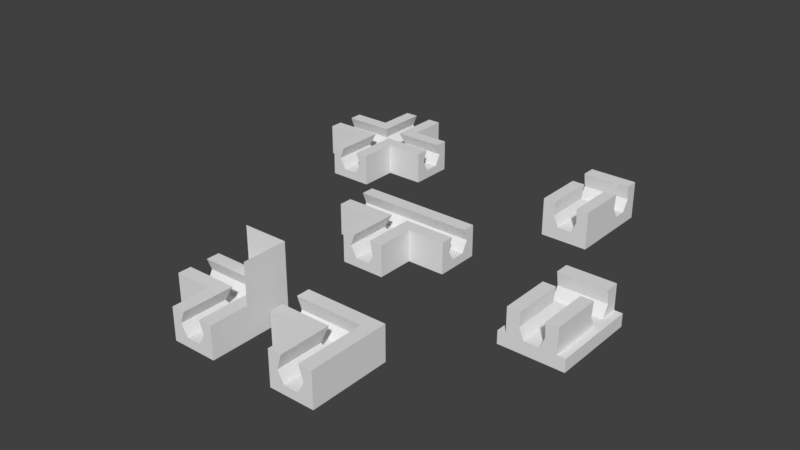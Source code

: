 # Source: stick-joints.blend  (saved by Blender 2.78.0; exported with 4.5.12 LTS)
import bpy
from mathutils import Matrix  # noqa: F401  (used for matrix-valued properties, if any)

bpy.ops.wm.read_factory_settings(use_empty=True)
scene = bpy.context.scene
scene.name = 'Scene'

# ---- collections
col_collection_1 = bpy.data.collections.new('Collection 1'); scene.collection.children.link(col_collection_1)

# ---- world
world_world = bpy.data.worlds.new('World'); scene.world = world_world
world_world.color = (0.05088, 0.05088, 0.05088)
world_world.use_sun_shadow = False
world_world.sun_shadow_jitter_overblur = 0.0
world_world.cycles.sampling_method = 'MANUAL'

# ---- meshes
me_cube_034 = bpy.data.meshes.new('Cube.034')
me_cube_034.from_pydata([(0.1864, 0.9188, -1.386), (0.1864, -0.9188, -1.386), (2.5, 1.528, 3.323e-07), (2.5, 0.9188, -1.386), (2.5, -0.9188, -1.386), (2.5, -1.528, -1.717e-07), (0.4467, -1.528, -1.717e-07), (0.4467, 1.528, 3.815e-07), (2.5, 1.448, 1.8), (2.5, -1.448, 1.8), (0.3683, -1.448, 1.8), (0.3683, 1.448, 1.8), (2.5, 3.0, -3.0), (2.5, 3.0, 1.8), (-0.3495, 3.0, -1.386), (-0.6421, 3.0, 5.255e-07), (-1.134, 3.0, -3.0), (0.3683, 3.0, 1.8), (0.1864, 3.0, -1.386), (-1.134, 3.0, 1.8), (-0.539, 3.0, 1.8), (0.4467, 3.0, 5.845e-07), (2.5, -3.055, -3.0), (0.1864, -3.055, -1.386), (-0.3495, -3.055, -1.386), (2.5, -3.055, 1.8), (0.4467, -3.055, -3.771e-07), (-1.134, -3.055, -3.0), (-0.539, -3.055, 1.8), (-1.134, -3.055, 1.8), (-0.6421, -3.055, -5.152e-07), (0.3683, -3.055, 1.8), (2.5, 3.0, -1.386), (2.5, -3.055, -1.386), (-1.134, 3.0, -1.386), (-1.134, -3.055, -1.386), (2.5, 4.0, -3.0), (-0.3495, 4.0, -1.386), (-1.134, 4.0, -3.0), (0.1864, 4.0, -1.386), (2.5, 4.0, -1.386), (-1.134, 4.0, -1.386), (2.5, -4.055, -3.0), (0.1864, -4.055, -1.386), (-0.3495, -4.055, -1.386), (-1.134, -4.055, -3.0), (2.5, -4.055, -1.386), (-1.134, -4.055, -1.386)], [], [(10, 6, 26, 31), (5, 4, 1, 6), (5, 6, 10, 9), (7, 0, 3, 2), (7, 2, 8, 11), (21, 18, 0, 7), (15, 20, 28, 30), (13, 17, 11, 8), (34, 16, 27, 35), (17, 21, 7, 11), (12, 16, 34, 19, 20, 15, 14, 18, 21, 17, 13, 32), (24, 23, 1, 4, 3, 0, 18, 14), (31, 25, 9, 10), (22, 27, 16, 12), (27, 22, 33, 25, 31, 26, 23, 24, 30, 28, 29, 35), (29, 28, 20, 19), (33, 22, 12, 32), (30, 24, 14, 15), (23, 26, 6, 1), (9, 25, 33, 4, 5), (19, 34, 35, 29), (8, 2, 3, 32, 13), (32, 12, 36, 40), (34, 41, 38, 16), (12, 16, 38, 36), (18, 32, 40, 39), (14, 18, 39, 37), (14, 37, 41, 34), (22, 33, 46, 42), (24, 44, 43, 23), (27, 45, 47, 35), (23, 43, 46, 33), (24, 35, 47, 44), (22, 42, 45, 27), (38, 41, 37, 39, 40, 36), (42, 46, 43, 44, 47, 45)])
me_cube_034.use_remesh_preserve_volume = False
me_cube_034.use_remesh_preserve_attributes = False
me_cube_034.use_mirror_vertex_groups = False
me_cube_034.update()
me_cube_032 = bpy.data.meshes.new('Cube.032')
me_cube_032.from_pydata([(0.1864, 0.9188, -1.386), (0.1864, -0.9188, -1.386), (2.5, 1.528, 3.323e-07), (2.5, 0.9188, -1.386), (2.5, -0.9188, -1.386), (2.5, -1.528, -1.717e-07), (0.4467, -1.528, -1.717e-07), (0.4467, 1.528, 3.815e-07), (2.5, 1.448, 1.8), (2.5, -1.448, 1.8), (0.3683, -1.448, 1.8), (0.3683, 1.448, 1.8), (2.5, 3.0, -3.0), (2.5, 3.0, 1.8), (-0.3495, 3.0, -1.386), (-0.6421, 3.0, 5.255e-07), (-1.134, 3.0, -3.0), (0.3683, 3.0, 1.8), (0.1864, 3.0, -1.386), (-1.134, 3.0, 1.8), (-0.539, 3.0, 1.8), (0.4467, 3.0, 5.845e-07), (2.5, -3.055, -3.0), (0.1864, -3.055, -1.386), (-0.3495, -3.055, -1.386), (2.5, -3.055, 1.8), (0.4467, -3.055, -3.771e-07), (-1.134, -3.055, -3.0), (-0.539, -3.055, 1.8), (-1.134, -3.055, 1.8), (-0.6421, -3.055, -5.152e-07), (0.3683, -3.055, 1.8)], [], [(10, 6, 26, 31), (5, 4, 1, 6), (5, 6, 10, 9), (7, 0, 3, 2), (7, 2, 8, 11), (21, 18, 0, 7), (15, 20, 28, 30), (13, 17, 11, 8), (19, 16, 27, 29), (17, 21, 7, 11), (12, 16, 19, 20, 15, 14, 18, 21, 17, 13), (24, 23, 1, 4, 3, 0, 18, 14), (31, 25, 9, 10), (22, 27, 16, 12), (27, 22, 25, 31, 26, 23, 24, 30, 28, 29), (29, 28, 20, 19), (25, 22, 12, 13, 8, 2, 3, 4, 5, 9), (30, 24, 14, 15), (23, 26, 6, 1)])
me_cube_032.use_remesh_preserve_volume = False
me_cube_032.use_remesh_preserve_attributes = False
me_cube_032.use_mirror_vertex_groups = False
me_cube_032.update()
me_cube_027 = bpy.data.meshes.new('Cube.027')
me_cube_027.from_pydata([(-0.6, 1.8, -2.416e-07), (-0.3333, 1.0, -1.386), (-0.9667, 2.9, 1.5), (-0.9667, 2.9, -2.5), (0.9, -2.7, -2.5), (-0.4076, 1.223, 1.5), (-0.6, -7.5, -1.439e-06), (-0.3333, -7.5, -1.386), (2.5, 2.9, -2.5), (2.5, -2.7, -2.5), (-0.9667, -7.5, -2.5), (0.9, -7.5, -2.5), (-0.9667, -7.5, 1.5), (-0.4075, -7.5, 1.5), (0.5333, -7.5, -1.32e-06), (0.2667, -7.5, -1.386), (0.2667, -0.8, -1.386), (2.5, 2.9, 1.5), (2.5, 1.8, 3.323e-07), (2.5, 1.0, -1.386), (2.5, -0.8, -1.386), (2.5, -1.6, -1.717e-07), (0.9, -2.7, 1.5), (2.5, -2.7, 1.5), (0.9, -7.5, 1.5), (0.3409, -7.5, 1.5), (0.5333, -1.6, -1.717e-07), (2.5, 1.223, 1.5), (2.5, -1.023, 1.5), (0.3409, -1.023, 1.5), (0.9, 2.9, -2.5), (0.9, 2.9, 1.5), (-0.9667, 2.9, 6.5), (0.9, 2.9, 6.5), (-0.9667, -2.7, 1.5), (-0.9667, -2.7, -2.5), (-0.9667, -2.7, 6.5), (0.3409, 1.223, 1.5), (0.5333, 1.8, -7.812e-08), (0.2667, 1.0, -1.386)], [], [(35, 34, 2, 3), (6, 7, 1, 0), (9, 8, 17, 27, 18, 19, 20, 21, 28, 23), (23, 28, 29, 25, 24, 22), (13, 6, 0, 5), (9, 23, 22, 4), (15, 14, 26, 16), (29, 26, 14, 25), (13, 12, 10, 11, 24, 25, 14, 15, 7, 6), (11, 4, 22, 24), (21, 20, 16, 26), (21, 26, 29, 28), (30, 3, 2, 31), (37, 38, 18, 27), (38, 39, 19, 18), (1, 7, 15, 16, 20, 19, 39), (13, 5, 37, 27, 17, 31, 2, 34, 12), (3, 30, 8, 9, 4, 11, 10, 35), (8, 30, 31, 17), (2, 31, 33, 32), (10, 12, 34, 35), (36, 34, 2, 32), (0, 1, 39, 38), (5, 0, 38, 37)])
me_cube_027.use_remesh_preserve_volume = False
me_cube_027.use_remesh_preserve_attributes = False
me_cube_027.use_mirror_vertex_groups = False
me_cube_027.update()
me_cube_026 = bpy.data.meshes.new('Cube.026')
me_cube_026.from_pydata([(-0.967, 7.6, 1.5), (-0.967, 7.6, -2.5), (0.9, 2.8, -2.5), (0.9, -2.8, -2.5), (-0.6, -7.6, -1.439e-06), (-0.3333, -7.6, -1.386), (0.2667, 0.9, -1.386), (-0.3333, 7.6, -1.386), (-0.6, 7.6, 1.46e-06), (-0.4076, 7.6, 1.5), (0.9, 7.6, -2.5), (2.5, 2.8, -2.5), (2.5, -2.8, -2.5), (-0.967, -7.6, -2.5), (0.9, -7.6, -2.5), (-0.967, -7.6, 1.5), (-0.4075, -7.6, 1.5), (0.5333, -7.6, -1.32e-06), (0.2667, -7.6, -1.386), (0.2667, -0.9, -1.386), (0.2667, 7.6, -1.386), (0.9, 7.6, 1.5), (0.5333, 7.6, 1.579e-06), (0.9, 2.8, 1.5), (2.5, 2.8, 1.5), (2.5, 1.7, 3.323e-07), (2.5, 0.9, -1.386), (2.5, -0.9, -1.386), (2.5, -1.7, -1.717e-07), (0.9, -2.8, 1.5), (2.5, -2.8, 1.5), (0.9, -7.6, 1.5), (0.3409, -7.6, 1.5), (0.5333, -1.7, -1.717e-07), (0.5333, 1.7, 3.815e-07), (0.3409, 7.6, 1.5), (2.5, 1.123, 1.5), (2.5, -1.123, 1.5), (0.3409, -1.123, 1.5), (0.3409, 1.123, 1.5)], [], [(0, 1, 13, 15), (12, 3, 14, 13, 1, 10, 2, 11), (5, 18, 19, 27, 26, 6, 20, 7), (8, 9, 16, 4), (1, 0, 9, 8, 7, 20, 22, 35, 21, 10), (12, 11, 24, 36, 25, 26, 27, 28, 37, 30), (30, 37, 38, 32, 31, 29), (4, 5, 7, 8), (15, 16, 9, 0), (23, 2, 10, 21), (12, 30, 29, 3), (18, 17, 33, 19), (22, 20, 6, 34), (38, 33, 17, 32), (35, 22, 34, 39), (16, 15, 13, 14, 31, 32, 17, 18, 5, 4), (14, 3, 29, 31), (21, 35, 39, 36, 24, 23), (28, 27, 19, 33), (28, 33, 38, 37), (34, 6, 26, 25), (34, 25, 36, 39), (2, 23, 24, 11)])
me_cube_026.use_remesh_preserve_volume = False
me_cube_026.use_remesh_preserve_attributes = False
me_cube_026.use_mirror_vertex_groups = False
me_cube_026.update()
me_cube_025 = bpy.data.meshes.new('Cube.025')
me_cube_025.from_pydata([(-2.567, 2.9, 1.5), (-2.567, 2.9, -2.5), (-2.567, -2.7, -2.5), (-2.567, -1.6, -1.925e-07), (-2.567, -0.8, -1.386), (-2.567, 1.0, -1.386), (-2.567, 1.8, 3.115e-07), (-0.9667, 2.9, 1.5), (-0.9667, 2.9, -2.5), (-0.9667, -2.7, -2.5), (-2.567, -2.7, 1.5), (-2.567, -1.023, 1.5), (-0.6, -1.6, -2.416e-07), (-0.3333, -0.8, -1.386), (-0.3333, 1.0, -1.386), (-0.6, 1.8, 3.115e-07), (-2.567, 1.223, 1.5), (-0.9667, 7.7, 1.5), (-0.9667, 7.7, -2.5), (0.9, 2.9, -2.5), (0.9, -2.7, -2.5), (-0.9667, -2.7, 1.5), (-0.4075, -1.023, 1.5), (-0.6, -7.5, -1.439e-06), (-0.3333, -7.5, -1.386), (0.2667, 1.0, -1.386), (-0.4075, 1.223, 1.5), (-0.3333, 7.7, -1.386), (-0.6, 7.7, 1.46e-06), (-0.4076, 7.7, 1.5), (0.9, 7.7, -2.5), (2.5, 2.9, -2.5), (2.5, -2.7, -2.5), (-0.9667, -7.5, -2.5), (0.9, -7.5, -2.5), (-0.9667, -7.5, 1.5), (-0.4075, -7.5, 1.5), (0.5333, -7.5, -1.32e-06), (0.2667, -7.5, -1.386), (0.2667, -0.8, -1.386), (0.2667, 7.7, -1.386), (0.9, 7.7, 1.5), (0.5333, 7.7, 1.579e-06), (0.9, 2.9, 1.5), (2.5, 2.9, 1.5), (2.5, 1.8, 3.323e-07), (2.5, 1.0, -1.386), (2.5, -0.8, -1.386), (2.5, -1.6, -1.717e-07), (0.9, -2.7, 1.5), (2.5, -2.7, 1.5), (0.9, -7.5, 1.5), (0.3409, -7.5, 1.5), (0.5333, -1.6, -1.717e-07), (0.5333, 1.8, 3.815e-07), (0.3409, 7.7, 1.5), (2.5, 1.223, 1.5), (2.5, -1.023, 1.5), (0.3409, -1.023, 1.5), (0.3409, 1.223, 1.5)], [], [(11, 22, 36, 35, 21, 10), (7, 0, 1, 8), (0, 16, 6, 5, 4, 3, 11, 10, 2, 1), (4, 13, 12, 3), (6, 15, 14, 5), (0, 7, 17, 29, 26, 16), (17, 7, 8, 18), (10, 21, 9, 2), (22, 11, 3, 12), (23, 12, 13, 24), (16, 26, 15, 6), (27, 14, 15, 28), (18, 30, 41, 55, 42, 40, 27, 28, 29, 17), (32, 50, 57, 48, 47, 46, 45, 56, 44, 31), (50, 49, 51, 52, 58, 57), (21, 35, 33, 9), (36, 22, 12, 23), (26, 29, 28, 15), (43, 41, 30, 19), (32, 20, 49, 50), (38, 39, 53, 37), (42, 54, 25, 40), (58, 52, 37, 53), (55, 59, 54, 42), (36, 23, 24, 38, 37, 52, 51, 34, 33, 35), (34, 51, 49, 20), (41, 43, 44, 56, 59, 55), (48, 53, 39, 47), (48, 57, 58, 53), (4, 5, 14, 27, 40, 25, 46, 47, 39, 38, 24, 13), (54, 45, 46, 25), (54, 59, 56, 45), (19, 31, 44, 43), (2, 9, 33, 34, 20, 32, 31, 19, 30, 18, 8, 1)])
me_cube_025.use_remesh_preserve_volume = False
me_cube_025.use_remesh_preserve_attributes = False
me_cube_025.use_mirror_vertex_groups = False
me_cube_025.update()
me_cube_020 = bpy.data.meshes.new('Cube.020')
me_cube_020.from_pydata([(-0.6, 1.6, -2.416e-07), (-0.3333, 0.8, -1.386), (-0.9667, 2.7, 1.882), (-0.9667, 2.7, -2.5), (0.8333, -2.9, -2.5), (-0.4076, 1.023, 1.882), (-0.6, -7.5, -1.439e-06), (-0.3333, -7.5, -1.386), (2.433, 2.7, -2.5), (2.433, -2.9, -2.5), (-0.9667, -7.5, -2.5), (0.8333, -7.5, -2.5), (-0.9667, -7.5, 1.882), (-0.4075, -7.5, 1.882), (0.4667, -7.5, -1.32e-06), (0.2, -7.5, -1.386), (0.2, -1.0, -1.386), (2.433, 2.7, 1.882), (2.433, 1.6, 3.323e-07), (2.433, 0.8, -1.386), (2.433, -1.0, -1.386), (2.433, -1.8, -1.717e-07), (0.8333, -2.9, 1.882), (2.433, -2.9, 1.882), (0.8333, -7.5, 1.882), (0.2742, -7.5, 1.882), (0.4667, -1.8, -1.717e-07), (2.433, 1.023, 1.882), (2.433, -1.223, 1.882), (0.2742, -1.223, 1.882)], [], [(10, 12, 2, 3), (6, 7, 1, 0), (9, 8, 17, 27, 18, 19, 20, 21, 28, 23), (23, 28, 29, 25, 24, 22), (13, 6, 0, 5), (9, 23, 22, 4), (15, 14, 26, 16), (29, 26, 14, 25), (13, 12, 10, 11, 24, 25, 14, 15, 7, 6), (11, 4, 22, 24), (21, 20, 16, 26), (21, 26, 29, 28), (8, 3, 2, 17), (5, 0, 18, 27), (0, 1, 19, 18), (1, 7, 15, 16, 20, 19), (13, 5, 27, 17, 2, 12), (3, 8, 9, 4, 11, 10)])
me_cube_020.use_remesh_preserve_volume = False
me_cube_020.use_remesh_preserve_attributes = False
me_cube_020.use_mirror_vertex_groups = False
me_cube_020.update()

# ---- objects
ob_cube_005 = bpy.data.objects.new('Cube.005', me_cube_034)
ob_cube_002 = bpy.data.objects.new('Cube.002', me_cube_032)
ob_cube_001 = bpy.data.objects.new('Cube.001', me_cube_027)
ob_cube_004 = bpy.data.objects.new('Cube.004', me_cube_026)
ob_cube_000 = bpy.data.objects.new('Cube.000', me_cube_025)
ob_cube_003 = bpy.data.objects.new('Cube.003', me_cube_020)

# ---- transforms, parenting, visibility, modifiers, constraints
ob_cube_005.location = (-42.07, -43.29, 1.43e-06)
ob_cube_005.rotation_euler = (0.0, -0.0, -1.571)
ob_cube_005.scale = (3.0, 1.0, 1.0)
ob_cube_005.lineart.crease_threshold = 0.0
ob_cube_002.location = (-52.81, -20.27, 0.0)
ob_cube_002.rotation_euler = (0.0, -0.0, -1.571)
ob_cube_002.scale = (3.0, 1.0, 1.0)
ob_cube_002.lineart.crease_threshold = 0.0
ob_cube_001.location = (-68.18, -64.15, 0.0)
ob_cube_001.rotation_euler = (0.0, -0.0, -1.571)
ob_cube_001.scale = (3.0, 1.0, 1.0)
ob_cube_001.lineart.crease_threshold = 0.0
ob_cube_004.location = (-66.13, -41.16, 0.0)
ob_cube_004.rotation_euler = (0.0, -0.0, -1.571)
ob_cube_004.scale = (3.0, 1.0, 1.0)
ob_cube_004.lineart.crease_threshold = 0.0
ob_cube_000.location = (-83.6, -23.94, 0.0)
ob_cube_000.rotation_euler = (0.0, -0.0, -1.571)
ob_cube_000.scale = (3.0, 1.0, 1.0)
ob_cube_000.lineart.crease_threshold = 0.0
ob_cube_003.location = (-54.88, -63.93, 0.0)
ob_cube_003.rotation_euler = (0.0, -0.0, -1.571)
ob_cube_003.scale = (3.0, 1.0, 1.0)
ob_cube_003.lineart.crease_threshold = 0.0

# ---- collection membership
col_collection_1.objects.link(ob_cube_005)
col_collection_1.objects.link(ob_cube_002)
col_collection_1.objects.link(ob_cube_001)
col_collection_1.objects.link(ob_cube_004)
col_collection_1.objects.link(ob_cube_000)
col_collection_1.objects.link(ob_cube_003)

# ---- scene / render settings (as saved in the file)
scene.frame_start = 1; scene.frame_end = 250; scene.frame_set(126)
scene.render.engine = 'BLENDER_EEVEE_NEXT'
scene.render.resolution_percentage = 50
scene.render.dither_intensity = 0.0
scene.cycles.use_denoising = False
scene.cycles.samples = 128
scene.cycles.sampling_pattern = 'TABULATED_SOBOL'
scene.cycles.light_sampling_threshold = 0.0
scene.cycles.use_adaptive_sampling = False
scene.cycles.use_light_tree = False
scene.cycles.blur_glossy = 0.0
scene.cycles.sample_clamp_indirect = 0.0
scene.view_settings.view_transform = 'Standard'
bpy.context.view_layer.update()

# ---- added for rendering (the .blend has no active camera and no usable light): camera, sun
cam_auto = bpy.data.cameras.new('AutoCamera')
cam_auto.lens = 50.0
cam_auto.sensor_width = 36.0
cam_auto.clip_end = 1254.89
ob_auto_camera = bpy.data.objects.new('AutoCamera', cam_auto)
scene.collection.objects.link(ob_auto_camera)
ob_auto_camera.location = (6.91814, -129.751, 58.9533)
ob_auto_camera.rotation_euler = (1.09748, -7.21219e-08, 0.694738)
scene.camera = ob_auto_camera
light_auto_sun = bpy.data.lights.new('AutoSun', 'SUN')
light_auto_sun.energy = 3.0
light_auto_sun.angle = 0.0523599
ob_auto_sun = bpy.data.objects.new('AutoSun', light_auto_sun)
scene.collection.objects.link(ob_auto_sun)
ob_auto_sun.rotation_euler = (0.872665, 0.174533, 0.523599)
bpy.context.view_layer.update()
